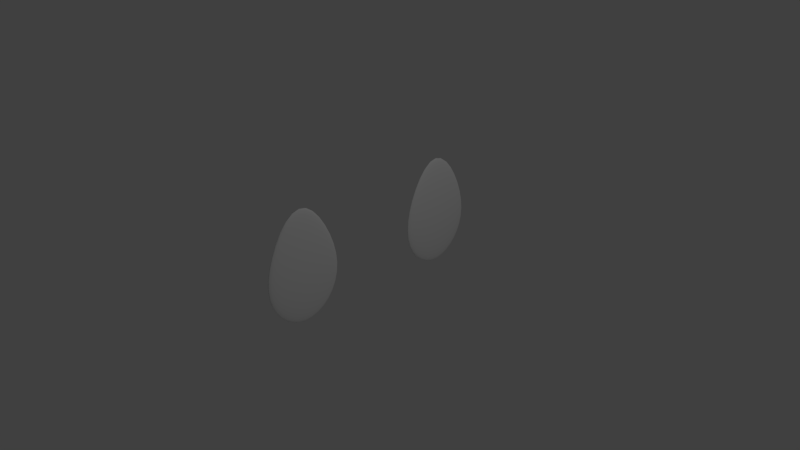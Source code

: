 # Source: CartoonEyes.blend  (saved by Blender 2.76.0; exported with 4.5.12 LTS)
import bpy
from mathutils import Matrix  # noqa: F401  (used for matrix-valued properties, if any)

bpy.ops.wm.read_factory_settings(use_empty=True)
scene = bpy.context.scene
scene.name = 'Scene'

# ---- collections
col_collection_1 = bpy.data.collections.new('Collection 1'); scene.collection.children.link(col_collection_1)

# ---- materials (node trees are filled in below, after node groups)
mat_material_001 = bpy.data.materials.new('Material.001')
mat_material_001.alpha_threshold = 0.0
mat_material_001.use_transparent_shadow = False
mat_material_001.diffuse_color = (1.0, 1.0, 1.0, 1.0)
mat_material_001.roughness = 0.5
mat_material_001.specular_intensity = 1.0
mat_material_002 = bpy.data.materials.new('Material.002')
mat_material_002.alpha_threshold = 0.0
mat_material_002.use_transparent_shadow = False
mat_material_002.diffuse_color = (0.0, 0.0, 0.0, 1.0)
mat_material_002.roughness = 0.5
mat_material_002.specular_intensity = 1.0

# ---- material node trees

# ---- world
world_world = bpy.data.worlds.new('World'); scene.world = world_world
world_world.color = (0.05088, 0.05088, 0.05088)
world_world.use_sun_shadow = False
world_world.sun_shadow_jitter_overblur = 0.0
world_world.cycles.sampling_method = 'MANUAL'
world_world.cycles.sample_map_resolution = 256

# ---- cameras
cam_camera = bpy.data.cameras.new('Camera')
cam_camera.clip_end = 100.0
cam_camera.lens = 35.0
cam_camera.sensor_width = 32.0
cam_camera.sensor_height = 18.0
cam_camera.ortho_scale = 7.314
cam_camera.dof.focus_distance = 0.0
cam_camera.dof.aperture_fstop = 128.0

# ---- lights
light_lamp = bpy.data.lights.new('Lamp', 'POINT')
light_lamp.transmission_factor = 0.0
light_lamp.cutoff_distance = 30.0
light_lamp.energy = 100.0
light_lamp.shadow_buffer_clip_start = 1.001
light_lamp.shadow_soft_size = 0.1
light_lamp.shadow_maximum_resolution = 0.006
light_lamp.use_absolute_resolution = True
light_lamp.cycles.use_multiple_importance_sampling = False

# ---- meshes
me_sphere_001 = bpy.data.meshes.new('Sphere.001')
me_sphere_001.from_pydata([(-0.9802, 5.559e-07, -0.1981), (-0.9227, 6.174e-07, -0.3855), (-0.8298, 6.552e-07, -0.5581), (-0.7049, 6.679e-07, -0.7093), (-0.553, 6.548e-07, -0.8332), (-0.3799, 6.166e-07, -0.925), (-0.1921, 5.547e-07, -0.9814), (0.003053, 4.715e-07, -1.0), (0.1981, 3.702e-07, -0.9802), (0.3855, 2.546e-07, -0.9227), (0.5581, 1.293e-07, -0.8298), (0.7093, -1.019e-09, -0.7049), (0.8332, -1.313e-07, -0.553), (0.925, -2.565e-07, -0.3799), (0.9814, -3.719e-07, -0.1921), (-0.9802, 0.03806, -0.1943), (-0.9227, 0.07466, -0.3781), (-0.8298, 0.1084, -0.5474), (-0.705, 0.138, -0.6957), (-0.5531, 0.1622, -0.8172), (-0.3799, 0.1802, -0.9073), (-0.1922, 0.1913, -0.9625), (0.002994, 0.1951, -0.9808), (0.198, 0.1913, -0.9613), (0.3854, 0.1802, -0.905), (0.5581, 0.1622, -0.8138), (0.7092, 0.1379, -0.6914), (0.8331, 0.1084, -0.5424), (0.925, 0.07466, -0.3725), (0.9814, 0.03806, -0.1883), (-0.9802, 0.07466, -0.1832), (-0.9228, 0.1464, -0.3564), (-0.8299, 0.2126, -0.5158), (-0.7051, 0.2706, -0.6554), (-0.5532, 0.3182, -0.7699), (-0.3801, 0.3536, -0.8547), (-0.1923, 0.3753, -0.9067), (0.00282, 0.3827, -0.9239), (0.1979, 0.3753, -0.9055), (0.3853, 0.3536, -0.8524), (0.5579, 0.3182, -0.7665), (0.7091, 0.2706, -0.6511), (0.833, 0.2126, -0.5107), (0.925, 0.1464, -0.3507), (0.9813, 0.07466, -0.1772), (-0.9803, 0.1084, -0.1652), (-0.9229, 0.2126, -0.321), (-0.8301, 0.3087, -0.4645), (-0.7053, 0.3928, -0.5901), (-0.5535, 0.4619, -0.693), (-0.3803, 0.5133, -0.7693), (-0.1926, 0.5449, -0.8161), (0.002539, 0.5556, -0.8315), (0.1976, 0.5449, -0.8149), (0.385, 0.5133, -0.767), (0.5577, 0.4619, -0.6896), (0.7089, 0.3928, -0.5858), (0.8329, 0.3087, -0.4594), (0.9248, 0.2126, -0.3154), (0.9813, 0.1084, -0.1592), (-0.9804, 0.138, -0.1409), (-0.923, 0.2706, -0.2734), (-0.8303, 0.3928, -0.3954), (-0.7056, 0.5, -0.5022), (-0.5538, 0.5879, -0.5896), (-0.3807, 0.6533, -0.6544), (-0.193, 0.6935, -0.6941), (0.002159, 0.7071, -0.7071), (0.1972, 0.6935, -0.6929), (0.3847, 0.6533, -0.6521), (0.5574, 0.5879, -0.5862), (0.7086, 0.5, -0.4978), (0.8327, 0.3928, -0.3903), (0.9247, 0.2706, -0.2678), (0.9812, 0.1379, -0.135), (-0.9804, 0.1622, -0.1114), (-0.9232, 0.3182, -0.2154), (-0.8305, 0.4619, -0.3112), (-0.7059, 0.5879, -0.395), (-0.5542, 0.6913, -0.4636), (-0.3811, 0.7682, -0.5144), (-0.1934, 0.8155, -0.5455), (0.001696, 0.8315, -0.5556), (0.1968, 0.8155, -0.5443), (0.3842, 0.7682, -0.5121), (0.557, 0.6913, -0.4602), (0.7083, 0.5879, -0.3907), (0.8324, 0.4619, -0.3061), (0.9245, 0.3182, -0.2098), (0.9811, 0.1622, -0.1054), (-0.9806, 0.1802, -0.07765), (-0.9234, 0.3536, -0.1493), (-0.8308, 0.5133, -0.2151), (-0.7063, 0.6533, -0.2728), (-0.5546, 0.7682, -0.3199), (-0.3816, 0.8536, -0.3547), (-0.1939, 0.9061, -0.3759), (0.001169, 0.9239, -0.3827), (0.1962, 0.9061, -0.3747), (0.3838, 0.8536, -0.3524), (0.5565, 0.7682, -0.3165), (0.7079, 0.6533, -0.2684), (0.8321, 0.5133, -0.2101), (0.9243, 0.3536, -0.1436), (0.981, 0.1802, -0.07166), (-0.9807, 0.1913, -0.04105), (-0.9236, 0.3753, -0.07748), (-0.8311, 0.5449, -0.1109), (-0.7067, 0.6935, -0.1401), (-0.5551, 0.8155, -0.1639), (-0.3821, 0.9061, -0.1814), (-0.1945, 0.9619, -0.1919), (0.0005961, 0.9808, -0.1951), (0.1957, 0.9619, -0.1907), (0.3832, 0.9061, -0.1791), (0.5561, 0.8155, -0.1605), (0.7075, 0.6935, -0.1358), (0.8318, 0.5449, -0.1058), (0.9241, 0.3753, -0.07184), (0.9809, 0.1913, -0.03507), (-0.9808, 0.1951, -0.002994), (-0.9239, 0.3827, -0.00282), (-0.8315, 0.5556, -0.002538), (-0.7071, 0.7071, -0.002158), (-0.5556, 0.8315, -0.001695), (-0.3827, 0.9239, -0.001168), (-0.1951, 0.9808, -0.0005949), (6.11e-07, 1.0, 6.348e-07), (0.1951, 0.9808, 0.0005962), (0.3827, 0.9239, 0.001169), (0.5556, 0.8315, 0.001696), (0.7071, 0.7071, 0.002159), (0.8315, 0.5556, 0.002538), (0.9239, 0.3827, 0.00282), (0.9808, 0.1951, 0.002994), (-0.9809, 0.1913, 0.03507), (-0.9241, 0.3753, 0.07184), (-0.8318, 0.5449, 0.1058), (-0.7075, 0.6935, 0.1358), (-0.5561, 0.8155, 0.1605), (-0.3832, 0.9061, 0.1791), (-0.1957, 0.9619, 0.1907), (-0.0005949, 0.9808, 0.1951), (0.1945, 0.9619, 0.1919), (0.3821, 0.9061, 0.1814), (0.5551, 0.8155, 0.1639), (0.7067, 0.6935, 0.1401), (0.8311, 0.5449, 0.1109), (0.9236, 0.3753, 0.07748), (0.9807, 0.1913, 0.04105), (-0.981, 0.1802, 0.07166), (-0.9243, 0.3536, 0.1436), (-0.8321, 0.5133, 0.2101), (-0.7079, 0.6533, 0.2684), (-0.5565, 0.7682, 0.3165), (-0.3838, 0.8536, 0.3524), (-0.1962, 0.9061, 0.3747), (-0.001168, 0.9239, 0.3827), (0.1939, 0.9061, 0.3759), (0.3816, 0.8536, 0.3547), (0.5546, 0.7682, 0.3199), (0.7063, 0.6533, 0.2728), (0.8308, 0.5133, 0.2151), (0.9234, 0.3536, 0.1493), (0.9806, 0.1802, 0.07765), (-0.9811, 0.1622, 0.1054), (-0.9245, 0.3182, 0.2098), (-0.8324, 0.4619, 0.3061), (-0.7083, 0.5879, 0.3907), (-0.557, 0.6913, 0.4602), (-0.3842, 0.7682, 0.5121), (-0.1968, 0.8155, 0.5443), (-0.001695, 0.8315, 0.5556), (0.1934, 0.8155, 0.5455), (0.3811, 0.7682, 0.5144), (0.5542, 0.6913, 0.4636), (0.7059, 0.5879, 0.395), (0.8305, 0.4619, 0.3112), (0.9232, 0.3182, 0.2154), (0.9805, 0.1622, 0.1114), (-0.9812, 0.138, 0.135), (-0.9247, 0.2706, 0.2678), (-0.8327, 0.3928, 0.3903), (-0.7086, 0.5, 0.4978), (-0.5574, 0.5879, 0.5862), (-0.3847, 0.6533, 0.6521), (-0.1972, 0.6935, 0.6929), (-0.002158, 0.7071, 0.7071), (0.193, 0.6935, 0.6941), (0.3807, 0.6533, 0.6544), (0.5538, 0.5879, 0.5896), (0.7056, 0.5, 0.5022), (0.8303, 0.3928, 0.3954), (0.923, 0.2706, 0.2734), (0.9804, 0.1379, 0.1409), (-0.9813, 0.1084, 0.1592), (-0.9248, 0.2126, 0.3154), (-0.8329, 0.3087, 0.4594), (-0.7089, 0.3928, 0.5858), (-0.5577, 0.4619, 0.6896), (-0.385, 0.5133, 0.767), (-0.1976, 0.5449, 0.8149), (-0.002538, 0.5556, 0.8315), (0.1926, 0.5449, 0.8161), (0.3803, 0.5133, 0.7693), (0.5535, 0.4619, 0.693), (0.7053, 0.3928, 0.5901), (0.8301, 0.3087, 0.4645), (0.9229, 0.2126, 0.321), (0.9803, 0.1084, 0.1652), (-0.9813, 0.07466, 0.1772), (-0.925, 0.1464, 0.3507), (-0.833, 0.2126, 0.5107), (-0.7091, 0.2706, 0.6511), (-0.5579, 0.3182, 0.7665), (-0.3853, 0.3536, 0.8524), (-0.1979, 0.3753, 0.9055), (-0.00282, 0.3827, 0.9239), (0.1923, 0.3753, 0.9067), (0.3801, 0.3536, 0.8547), (0.5532, 0.3182, 0.7699), (0.7051, 0.2706, 0.6554), (0.8299, 0.2126, 0.5158), (0.9228, 0.1464, 0.3564), (0.9802, 0.07466, 0.1832), (-0.9814, 0.03806, 0.1883), (-0.925, 0.07466, 0.3725), (-0.8331, 0.1084, 0.5424), (-0.7092, 0.1379, 0.6914), (-0.5581, 0.1622, 0.8138), (-0.3854, 0.1802, 0.905), (-0.198, 0.1913, 0.9613), (-0.002994, 0.1951, 0.9808), (0.1922, 0.1913, 0.9625), (0.3799, 0.1802, 0.9073), (0.5531, 0.1622, 0.8172), (0.705, 0.1379, 0.6957), (0.8298, 0.1084, 0.5474), (0.9227, 0.07466, 0.3781), (0.9802, 0.03806, 0.1943), (-0.9814, 3.647e-07, 0.1921), (-0.925, 2.977e-07, 0.3799), (-0.8332, 1.576e-07, 0.553), (-0.7093, -2.482e-08, 0.7049), (-0.5581, -2.147e-07, 0.8298), (-0.3855, -1.911e-07, 0.9227), (-0.1981, -4.556e-07, 0.9802), (-0.003052, -5.719e-07, 1.0), (0.1921, -6.402e-07, 0.9814), (0.3799, -5.531e-07, 0.925), (0.553, -7.403e-07, 0.8332), (0.7049, -6.937e-07, 0.7093), (0.8298, -6.662e-07, 0.5581), (0.9227, -6.135e-07, 0.3855), (0.9802, -5.519e-07, 0.1981), (-0.9814, -0.03806, 0.1883), (-0.925, -0.07466, 0.3725), (-0.8331, -0.1084, 0.5424), (-0.7092, -0.1379, 0.6914), (-0.5581, -0.1622, 0.8138), (-0.3854, -0.1802, 0.905), (-0.198, -0.1913, 0.9613), (-0.002994, -0.1951, 0.9808), (0.1922, -0.1913, 0.9625), (0.3799, -0.1802, 0.9073), (0.5531, -0.1622, 0.8172), (0.705, -0.138, 0.6957), (0.8298, -0.1084, 0.5474), (0.9227, -0.07466, 0.3781), (0.9802, -0.03806, 0.1943), (-0.9813, -0.07466, 0.1772), (-0.925, -0.1464, 0.3507), (-0.833, -0.2126, 0.5107), (-0.7091, -0.2706, 0.6511), (-0.5579, -0.3182, 0.7665), (-0.3853, -0.3536, 0.8524), (-0.1979, -0.3753, 0.9055), (-0.00282, -0.3827, 0.9239), (0.1923, -0.3753, 0.9067), (0.3801, -0.3536, 0.8547), (0.5532, -0.3182, 0.7699), (0.7051, -0.2706, 0.6554), (0.8299, -0.2126, 0.5158), (0.9228, -0.1464, 0.3564), (0.9802, -0.07466, 0.1832), (-0.9813, -0.1084, 0.1592), (-0.9248, -0.2126, 0.3154), (-0.8329, -0.3087, 0.4594), (-0.7089, -0.3928, 0.5858), (-0.5577, -0.4619, 0.6896), (-0.385, -0.5133, 0.767), (-0.1976, -0.5449, 0.8149), (-0.002538, -0.5556, 0.8315), (0.1926, -0.5449, 0.8161), (0.3803, -0.5133, 0.7693), (0.5535, -0.4619, 0.693), (0.7053, -0.3928, 0.5901), (0.8301, -0.3087, 0.4645), (0.9229, -0.2126, 0.321), (0.9803, -0.1084, 0.1652), (-0.9812, -0.1379, 0.135), (-0.9247, -0.2706, 0.2678), (-0.8327, -0.3928, 0.3903), (-0.7086, -0.5, 0.4978), (-0.5574, -0.5879, 0.5862), (-0.3847, -0.6533, 0.6521), (-0.1972, -0.6935, 0.6929), (-0.002159, -0.7071, 0.7071), (0.193, -0.6935, 0.6941), (0.3807, -0.6533, 0.6544), (0.5538, -0.5879, 0.5896), (0.7056, -0.5, 0.5022), (0.8303, -0.3928, 0.3954), (0.923, -0.2706, 0.2734), (0.9804, -0.138, 0.1409), (-0.9811, -0.1622, 0.1054), (-0.9245, -0.3182, 0.2098), (-0.8324, -0.4619, 0.3061), (-0.7083, -0.5879, 0.3907), (-0.557, -0.6913, 0.4602), (-0.3842, -0.7682, 0.5121), (-0.1968, -0.8155, 0.5443), (-0.001696, -0.8315, 0.5556), (0.1934, -0.8155, 0.5455), (0.3811, -0.7682, 0.5144), (0.5542, -0.6913, 0.4636), (0.7059, -0.5879, 0.395), (0.8305, -0.4619, 0.3112), (0.9232, -0.3182, 0.2154), (0.9805, -0.1622, 0.1114), (1.0, -4.73e-07, 0.003053), (-0.981, -0.1802, 0.07166), (-0.9243, -0.3536, 0.1436), (-0.8321, -0.5133, 0.2101), (-0.7079, -0.6533, 0.2684), (-0.5565, -0.7682, 0.3165), (-0.3838, -0.8536, 0.3524), (-0.1962, -0.9061, 0.3747), (-0.001168, -0.9239, 0.3827), (0.1939, -0.9061, 0.3759), (0.3816, -0.8536, 0.3547), (0.5546, -0.7682, 0.3199), (0.7063, -0.6533, 0.2728), (0.8308, -0.5133, 0.2151), (0.9234, -0.3536, 0.1493), (0.9806, -0.1802, 0.07765), (-0.9809, -0.1913, 0.03507), (-0.9241, -0.3753, 0.07184), (-0.8318, -0.5449, 0.1058), (-0.7075, -0.6935, 0.1358), (-0.5561, -0.8155, 0.1605), (-0.3832, -0.9061, 0.1791), (-0.1957, -0.9619, 0.1907), (-0.0005958, -0.9808, 0.1951), (0.1945, -0.9619, 0.1919), (0.3821, -0.9061, 0.1814), (0.5551, -0.8155, 0.1639), (0.7067, -0.6935, 0.1401), (0.8311, -0.5449, 0.1109), (0.9236, -0.3753, 0.07748), (0.9807, -0.1913, 0.04105), (-0.9808, -0.1951, -0.002994), (-0.9239, -0.3827, -0.00282), (-0.8315, -0.5556, -0.002538), (-0.7071, -0.7071, -0.002159), (-0.5556, -0.8315, -0.001696), (-0.3827, -0.9239, -0.001168), (-0.1951, -0.9808, -0.0005961), (-3.313e-07, -1.0, -5.495e-07), (0.1951, -0.9808, 0.0005949), (0.3827, -0.9239, 0.001168), (0.5556, -0.8315, 0.001695), (0.7071, -0.7071, 0.002158), (0.8315, -0.5556, 0.002538), (0.9239, -0.3827, 0.00282), (0.9808, -0.1951, 0.002994), (-0.9807, -0.1913, -0.04105), (-0.9236, -0.3753, -0.07748), (-0.8311, -0.5449, -0.1109), (-0.7067, -0.6935, -0.1401), (-0.5551, -0.8155, -0.1639), (-0.3821, -0.9061, -0.1814), (-0.1945, -0.9619, -0.1919), (0.0005952, -0.9808, -0.1951), (0.1957, -0.9619, -0.1907), (0.3832, -0.9061, -0.1791), (0.5561, -0.8155, -0.1605), (0.7075, -0.6935, -0.1358), (0.8318, -0.5449, -0.1058), (0.9241, -0.3753, -0.07184), (0.9809, -0.1913, -0.03507), (-0.9806, -0.1802, -0.07765), (-0.9234, -0.3536, -0.1493), (-0.8308, -0.5133, -0.2151), (-0.7063, -0.6533, -0.2728), (-0.5546, -0.7682, -0.3199), (-0.3816, -0.8536, -0.3547), (-0.1939, -0.9061, -0.3759), (0.001168, -0.9239, -0.3827), (0.1962, -0.9061, -0.3747), (0.3838, -0.8536, -0.3524), (0.5565, -0.7682, -0.3165), (0.7079, -0.6533, -0.2684), (0.8321, -0.5133, -0.2101), (0.9243, -0.3536, -0.1436), (0.981, -0.1802, -0.07166), (-0.9804, -0.1622, -0.1114), (-0.9232, -0.3182, -0.2154), (-0.8305, -0.4619, -0.3112), (-0.7059, -0.5879, -0.395), (-0.5542, -0.6913, -0.4636), (-0.3811, -0.7682, -0.5144), (-0.1934, -0.8155, -0.5455), (0.001696, -0.8315, -0.5556), (0.1968, -0.8155, -0.5443), (0.3842, -0.7682, -0.5121), (0.557, -0.6913, -0.4602), (0.7083, -0.5879, -0.3907), (0.8324, -0.4619, -0.3061), (0.9245, -0.3182, -0.2098), (0.9811, -0.1622, -0.1054), (-0.9804, -0.1379, -0.1409), (-0.923, -0.2706, -0.2734), (-0.8303, -0.3928, -0.3954), (-0.7056, -0.5, -0.5022), (-0.5538, -0.5879, -0.5896), (-0.3807, -0.6533, -0.6544), (-0.193, -0.6935, -0.6941), (0.002158, -0.7071, -0.7071), (0.1972, -0.6935, -0.6929), (0.3847, -0.6533, -0.6521), (0.5574, -0.5879, -0.5862), (0.7086, -0.5, -0.4978), (0.8327, -0.3928, -0.3903), (0.9247, -0.2706, -0.2678), (0.9812, -0.138, -0.135), (-0.9803, -0.1084, -0.1652), (-0.9229, -0.2126, -0.321), (-0.8301, -0.3087, -0.4645), (-0.7053, -0.3928, -0.5901), (-0.5535, -0.4619, -0.693), (-0.3803, -0.5133, -0.7693), (-0.1926, -0.5449, -0.8161), (0.002538, -0.5556, -0.8315), (0.1976, -0.5449, -0.8149), (0.385, -0.5133, -0.767), (0.5577, -0.4619, -0.6896), (0.7089, -0.3928, -0.5858), (0.8329, -0.3087, -0.4594), (0.9248, -0.2126, -0.3154), (0.9813, -0.1084, -0.1592), (-1.0, 3.483e-07, -0.003053), (-0.9802, -0.07466, -0.1832), (-0.9228, -0.1464, -0.3564), (-0.8299, -0.2126, -0.5158), (-0.7051, -0.2706, -0.6554), (-0.5532, -0.3182, -0.7699), (-0.3801, -0.3536, -0.8547), (-0.1923, -0.3753, -0.9067), (0.00282, -0.3827, -0.9239), (0.1979, -0.3753, -0.9055), (0.3853, -0.3536, -0.8524), (0.5579, -0.3182, -0.7665), (0.7091, -0.2706, -0.6511), (0.833, -0.2126, -0.5107), (0.925, -0.1464, -0.3507), (0.9813, -0.07466, -0.1772), (-0.9802, -0.03806, -0.1943), (-0.9227, -0.07466, -0.3781), (-0.8298, -0.1084, -0.5474), (-0.705, -0.1379, -0.6957), (-0.5531, -0.1622, -0.8172), (-0.3799, -0.1802, -0.9073), (-0.1922, -0.1913, -0.9625), (0.002994, -0.1951, -0.9808), (0.198, -0.1913, -0.9613), (0.3854, -0.1802, -0.905), (0.5581, -0.1622, -0.8138), (0.7092, -0.1379, -0.6914), (0.8331, -0.1084, -0.5424), (0.925, -0.07466, -0.3725), (0.9814, -0.03806, -0.1883)], [], [(12, 11, 26, 27), (5, 4, 19, 20), (13, 12, 27, 28), (6, 5, 20, 21), (14, 13, 28, 29), (7, 6, 21, 22), (8, 7, 22, 23), (1, 0, 15, 16), (9, 8, 23, 24), (2, 1, 16, 17), (10, 9, 24, 25), (3, 2, 17, 18), (11, 10, 25, 26), (4, 3, 18, 19), (18, 17, 32, 33), (26, 25, 40, 41), (19, 18, 33, 34), (27, 26, 41, 42), (20, 19, 34, 35), (28, 27, 42, 43), (21, 20, 35, 36), (29, 28, 43, 44), (22, 21, 36, 37), (23, 22, 37, 38), (16, 15, 30, 31), (24, 23, 38, 39), (17, 16, 31, 32), (25, 24, 39, 40), (37, 36, 51, 52), (38, 37, 52, 53), (31, 30, 45, 46), (39, 38, 53, 54), (32, 31, 46, 47), (40, 39, 54, 55), (33, 32, 47, 48), (41, 40, 55, 56), (34, 33, 48, 49), (42, 41, 56, 57), (35, 34, 49, 50), (43, 42, 57, 58), (36, 35, 50, 51), (44, 43, 58, 59), (56, 55, 70, 71), (49, 48, 63, 64), (57, 56, 71, 72), (50, 49, 64, 65), (58, 57, 72, 73), (51, 50, 65, 66), (59, 58, 73, 74), (52, 51, 66, 67), (53, 52, 67, 68), (46, 45, 60, 61), (54, 53, 68, 69), (47, 46, 61, 62), (55, 54, 69, 70), (48, 47, 62, 63), (68, 67, 82, 83), (61, 60, 75, 76), (69, 68, 83, 84), (62, 61, 76, 77), (70, 69, 84, 85), (63, 62, 77, 78), (71, 70, 85, 86), (64, 63, 78, 79), (72, 71, 86, 87), (65, 64, 79, 80), (73, 72, 87, 88), (66, 65, 80, 81), (74, 73, 88, 89), (67, 66, 81, 82), (87, 86, 101, 102), (80, 79, 94, 95), (88, 87, 102, 103), (81, 80, 95, 96), (89, 88, 103, 104), (82, 81, 96, 97), (83, 82, 97, 98), (76, 75, 90, 91), (84, 83, 98, 99), (77, 76, 91, 92), (85, 84, 99, 100), (78, 77, 92, 93), (86, 85, 100, 101), (79, 78, 93, 94), (91, 90, 105, 106), (99, 98, 113, 114), (92, 91, 106, 107), (100, 99, 114, 115), (93, 92, 107, 108), (101, 100, 115, 116), (94, 93, 108, 109), (102, 101, 116, 117), (95, 94, 109, 110), (103, 102, 117, 118), (96, 95, 110, 111), (104, 103, 118, 119), (97, 96, 111, 112), (98, 97, 112, 113), (110, 109, 124, 125), (118, 117, 132, 133), (111, 110, 125, 126), (119, 118, 133, 134), (112, 111, 126, 127), (113, 112, 127, 128), (106, 105, 120, 121), (114, 113, 128, 129), (107, 106, 121, 122), (115, 114, 129, 130), (108, 107, 122, 123), (116, 115, 130, 131), (109, 108, 123, 124), (117, 116, 131, 132), (129, 128, 143, 144), (122, 121, 136, 137), (130, 129, 144, 145), (123, 122, 137, 138), (131, 130, 145, 146), (124, 123, 138, 139), (132, 131, 146, 147), (125, 124, 139, 140), (133, 132, 147, 148), (126, 125, 140, 141), (134, 133, 148, 149), (127, 126, 141, 142), (128, 127, 142, 143), (121, 120, 135, 136), (148, 147, 162, 163), (141, 140, 155, 156), (149, 148, 163, 164), (142, 141, 156, 157), (143, 142, 157, 158), (136, 135, 150, 151), (144, 143, 158, 159), (137, 136, 151, 152), (145, 144, 159, 160), (138, 137, 152, 153), (146, 145, 160, 161), (139, 138, 153, 154), (147, 146, 161, 162), (140, 139, 154, 155), (152, 151, 166, 167), (160, 159, 174, 175), (153, 152, 167, 168), (161, 160, 175, 176), (154, 153, 168, 169), (162, 161, 176, 177), (155, 154, 169, 170), (163, 162, 177, 178), (156, 155, 170, 171), (164, 163, 178, 179), (157, 156, 171, 172), (158, 157, 172, 173), (151, 150, 165, 166), (159, 158, 173, 174), (171, 170, 185, 186), (179, 178, 193, 194), (172, 171, 186, 187), (173, 172, 187, 188), (166, 165, 180, 181), (174, 173, 188, 189), (167, 166, 181, 182), (175, 174, 189, 190), (168, 167, 182, 183), (176, 175, 190, 191), (169, 168, 183, 184), (177, 176, 191, 192), (170, 169, 184, 185), (178, 177, 192, 193), (190, 189, 204, 205), (183, 182, 197, 198), (191, 190, 205, 206), (184, 183, 198, 199), (192, 191, 206, 207), (185, 184, 199, 200), (193, 192, 207, 208), (186, 185, 200, 201), (194, 193, 208, 209), (187, 186, 201, 202), (188, 187, 202, 203), (181, 180, 195, 196), (189, 188, 203, 204), (182, 181, 196, 197), (209, 208, 223, 224), (202, 201, 216, 217), (203, 202, 217, 218), (196, 195, 210, 211), (204, 203, 218, 219), (197, 196, 211, 212), (205, 204, 219, 220), (198, 197, 212, 213), (206, 205, 220, 221), (199, 198, 213, 214), (207, 206, 221, 222), (200, 199, 214, 215), (208, 207, 222, 223), (201, 200, 215, 216), (221, 220, 235, 236), (214, 213, 228, 229), (222, 221, 236, 237), (215, 214, 229, 230), (223, 222, 237, 238), (216, 215, 230, 231), (224, 223, 238, 239), (217, 216, 231, 232), (218, 217, 232, 233), (211, 210, 225, 226), (219, 218, 233, 234), (212, 211, 226, 227), (220, 219, 234, 235), (213, 212, 227, 228), (233, 232, 247, 248), (226, 225, 240, 241), (234, 233, 248, 249), (227, 226, 241, 242), (235, 234, 249, 250), (228, 227, 242, 243), (236, 235, 250, 251), (229, 228, 243, 244), (237, 236, 251, 252), (230, 229, 244, 245), (238, 237, 252, 253), (231, 230, 245, 246), (239, 238, 253, 254), (232, 231, 246, 247), (244, 243, 258, 259), (252, 251, 266, 267), (245, 244, 259, 260), (253, 252, 267, 268), (246, 245, 260, 261), (254, 253, 268, 269), (247, 246, 261, 262), (248, 247, 262, 263), (241, 240, 255, 256), (249, 248, 263, 264), (242, 241, 256, 257), (250, 249, 264, 265), (243, 242, 257, 258), (251, 250, 265, 266), (263, 262, 277, 278), (256, 255, 270, 271), (264, 263, 278, 279), (257, 256, 271, 272), (265, 264, 279, 280), (258, 257, 272, 273), (266, 265, 280, 281), (259, 258, 273, 274), (267, 266, 281, 282), (260, 259, 274, 275), (268, 267, 282, 283), (261, 260, 275, 276), (269, 268, 283, 284), (262, 261, 276, 277), (282, 281, 296, 297), (275, 274, 289, 290), (283, 282, 297, 298), (276, 275, 290, 291), (284, 283, 298, 299), (277, 276, 291, 292), (278, 277, 292, 293), (271, 270, 285, 286), (279, 278, 293, 294), (272, 271, 286, 287), (280, 279, 294, 295), (273, 272, 287, 288), (281, 280, 295, 296), (274, 273, 288, 289), (286, 285, 300, 301), (294, 293, 308, 309), (287, 286, 301, 302), (295, 294, 309, 310), (288, 287, 302, 303), (296, 295, 310, 311), (289, 288, 303, 304), (297, 296, 311, 312), (290, 289, 304, 305), (298, 297, 312, 313), (291, 290, 305, 306), (299, 298, 313, 314), (292, 291, 306, 307), (293, 292, 307, 308), (305, 304, 319, 320), (313, 312, 327, 328), (306, 305, 320, 321), (314, 313, 328, 329), (307, 306, 321, 322), (308, 307, 322, 323), (301, 300, 315, 316), (309, 308, 323, 324), (302, 301, 316, 317), (310, 309, 324, 325), (303, 302, 317, 318), (311, 310, 325, 326), (304, 303, 318, 319), (312, 311, 326, 327), (324, 323, 339, 340), (317, 316, 332, 333), (325, 324, 340, 341), (318, 317, 333, 334), (326, 325, 341, 342), (319, 318, 334, 335), (327, 326, 342, 343), (320, 319, 335, 336), (328, 327, 343, 344), (321, 320, 336, 337), (329, 328, 344, 345), (322, 321, 337, 338), (323, 322, 338, 339), (316, 315, 331, 332), (344, 343, 358, 359), (337, 336, 351, 352), (345, 344, 359, 360), (338, 337, 352, 353), (339, 338, 353, 354), (332, 331, 346, 347), (340, 339, 354, 355), (333, 332, 347, 348), (341, 340, 355, 356), (334, 333, 348, 349), (342, 341, 356, 357), (335, 334, 349, 350), (343, 342, 357, 358), (336, 335, 350, 351), (356, 355, 370, 371), (349, 348, 363, 364), (357, 356, 371, 372), (350, 349, 364, 365), (358, 357, 372, 373), (351, 350, 365, 366), (359, 358, 373, 374), (352, 351, 366, 367), (360, 359, 374, 375), (353, 352, 367, 368), (354, 353, 368, 369), (347, 346, 361, 362), (355, 354, 369, 370), (348, 347, 362, 363), (375, 374, 389, 390), (368, 367, 382, 383), (369, 368, 383, 384), (362, 361, 376, 377), (370, 369, 384, 385), (363, 362, 377, 378), (371, 370, 385, 386), (364, 363, 378, 379), (372, 371, 386, 387), (365, 364, 379, 380), (373, 372, 387, 388), (366, 365, 380, 381), (374, 373, 388, 389), (367, 366, 381, 382), (379, 378, 393, 394), (387, 386, 401, 402), (380, 379, 394, 395), (388, 387, 402, 403), (381, 380, 395, 396), (389, 388, 403, 404), (382, 381, 396, 397), (390, 389, 404, 405), (383, 382, 397, 398), (384, 383, 398, 399), (377, 376, 391, 392), (385, 384, 399, 400), (378, 377, 392, 393), (386, 385, 400, 401), (398, 397, 412, 413), (399, 398, 413, 414), (392, 391, 406, 407), (400, 399, 414, 415), (393, 392, 407, 408), (401, 400, 415, 416), (394, 393, 408, 409), (402, 401, 416, 417), (395, 394, 409, 410), (403, 402, 417, 418), (396, 395, 410, 411), (404, 403, 418, 419), (397, 396, 411, 412), (405, 404, 419, 420), (417, 416, 431, 432), (410, 409, 424, 425), (418, 417, 432, 433), (411, 410, 425, 426), (419, 418, 433, 434), (412, 411, 426, 427), (420, 419, 434, 435), (413, 412, 427, 428), (414, 413, 428, 429), (407, 406, 421, 422), (415, 414, 429, 430), (408, 407, 422, 423), (416, 415, 430, 431), (409, 408, 423, 424), (429, 428, 443, 444), (422, 421, 436, 437), (430, 429, 444, 445), (423, 422, 437, 438), (431, 430, 445, 446), (424, 423, 438, 439), (432, 431, 446, 447), (425, 424, 439, 440), (433, 432, 447, 448), (426, 425, 440, 441), (434, 433, 448, 449), (427, 426, 441, 442), (435, 434, 449, 450), (428, 427, 442, 443), (440, 439, 455, 456), (448, 447, 463, 464), (441, 440, 456, 457), (449, 448, 464, 465), (442, 441, 457, 458), (450, 449, 465, 466), (443, 442, 458, 459), (444, 443, 459, 460), (437, 436, 452, 453), (445, 444, 460, 461), (438, 437, 453, 454), (446, 445, 461, 462), (439, 438, 454, 455), (447, 446, 462, 463), (460, 459, 474, 475), (453, 452, 467, 468), (461, 460, 475, 476), (454, 453, 468, 469), (462, 461, 476, 477), (455, 454, 469, 470), (463, 462, 477, 478), (456, 455, 470, 471), (464, 463, 478, 479), (457, 456, 471, 472), (465, 464, 479, 480), (458, 457, 472, 473), (466, 465, 480, 481), (459, 458, 473, 474), (0, 451, 15), (330, 14, 29), (15, 451, 30), (330, 29, 44), (30, 451, 45), (330, 44, 59), (45, 451, 60), (330, 59, 74), (330, 74, 89), (60, 451, 75), (75, 451, 90), (330, 89, 104), (90, 451, 105), (330, 104, 119), (105, 451, 120), (330, 119, 134), (120, 451, 135), (330, 134, 149), (135, 451, 150), (330, 149, 164), (150, 451, 165), (330, 164, 179), (165, 451, 180), (330, 179, 194), (180, 451, 195), (330, 194, 209), (195, 451, 210), (330, 209, 224), (210, 451, 225), (330, 224, 239), (225, 451, 240), (330, 239, 254), (240, 451, 255), (330, 254, 269), (255, 451, 270), (330, 269, 284), (270, 451, 285), (330, 284, 299), (285, 451, 300), (330, 299, 314), (300, 451, 315), (330, 314, 329), (315, 451, 331), (330, 329, 345), (331, 451, 346), (330, 345, 360), (346, 451, 361), (330, 360, 375), (361, 451, 376), (330, 375, 390), (376, 451, 391), (330, 390, 405), (391, 451, 406), (330, 405, 420), (406, 451, 421), (330, 420, 435), (421, 451, 436), (330, 435, 450), (436, 451, 452), (330, 450, 466), (452, 451, 467), (330, 466, 481), (479, 478, 11, 12), (472, 471, 4, 5), (480, 479, 12, 13), (473, 472, 5, 6), (481, 480, 13, 14), (474, 473, 6, 7), (467, 451, 0), (330, 481, 14), (475, 474, 7, 8), (468, 467, 0, 1), (476, 475, 8, 9), (469, 468, 1, 2), (477, 476, 9, 10), (470, 469, 2, 3), (478, 477, 10, 11), (471, 470, 3, 4)])
me_sphere_001.polygons.foreach_set('use_smooth', [True] * 512)
me_sphere_001.polygons.foreach_set('material_index', [0, 0, 0, 0, 0, 0, 0, 1, 0, 0, 0, 0, 0, 0, 0, 0, 0, 0, 0, 0, 0, 0, 0, 0, 1, 0, 0, 0, 0, 0, 1, 0, 0, 0, 0, 0, 0, 0, 0, 0, 0, 0, 0, 0, 0, 0, 0, 0, 0, 0, 0, 1, 0, 0, 0, 0, 0, 1, 0, 0, 0, 0, 0, 0, 0, 0, 0, 0, 0, 0, 0, 0, 0, 0, 0, 0, 0, 1, 0, 0, 0, 0, 0, 0, 1, 0, 0, 0, 0, 0, 0, 0, 0, 0, 0, 0, 0, 0, 0, 0, 0, 0, 0, 0, 1, 0, 0, 0, 0, 0, 0, 0, 0, 0, 0, 0, 0, 0, 0, 0, 0, 0, 0, 0, 0, 1, 0, 0, 0, 0, 0, 1, 0, 0, 0, 0, 0, 0, 0, 0, 0, 0, 0, 0, 0, 0, 0, 0, 0, 0, 0, 0, 1, 0, 0, 0, 0, 0, 1, 0, 0, 0, 0, 0, 0, 0, 0, 0, 0, 0, 0, 0, 0, 0, 0, 0, 0, 0, 0, 1, 0, 0, 0, 0, 0, 1, 0, 0, 0, 0, 0, 0, 0, 0, 0, 0, 0, 0, 0, 0, 0, 0, 0, 0, 0, 1, 0, 0, 0, 0, 0, 1, 0, 0, 0, 0, 0, 0, 0, 0, 0, 0, 0, 0, 0, 0, 0, 0, 0, 0, 0, 0, 1, 0, 0, 0, 0, 0, 0, 1, 0, 0, 0, 0, 0, 0, 0, 0, 0, 0, 0, 0, 0, 0, 0, 0, 0, 0, 0, 1, 0, 0, 0, 0, 0, 0, 1, 0, 0, 0, 0, 0, 0, 0, 0, 0, 0, 0, 0, 0, 0, 0, 0, 0, 0, 0, 1, 0, 0, 0, 0, 0, 0, 0, 0, 0, 0, 0, 0, 0, 0, 0, 0, 0, 0, 0, 0, 1, 0, 0, 0, 0, 0, 1, 0, 0, 0, 0, 0, 0, 0, 0, 0, 0, 0, 0, 0, 0, 0, 0, 0, 0, 0, 1, 0, 0, 0, 0, 0, 1, 0, 0, 0, 0, 0, 0, 0, 0, 0, 0, 0, 0, 0, 0, 0, 0, 0, 0, 0, 0, 1, 0, 0, 0, 0, 0, 1, 0, 0, 0, 0, 0, 0, 0, 0, 0, 0, 0, 0, 0, 0, 0, 0, 0, 0, 0, 0, 1, 0, 0, 0, 0, 0, 1, 0, 0, 0, 0, 0, 0, 0, 0, 0, 0, 0, 0, 0, 0, 0, 0, 0, 0, 0, 0, 1, 0, 0, 0, 0, 0, 0, 1, 0, 0, 0, 0, 0, 0, 0, 0, 0, 0, 0, 0, 1, 0, 1, 0, 1, 0, 1, 0, 0, 1, 1, 0, 1, 0, 1, 0, 1, 0, 1, 0, 1, 0, 1, 0, 1, 0, 1, 0, 1, 0, 1, 0, 1, 0, 1, 0, 1, 0, 1, 0, 1, 0, 1, 0, 1, 0, 1, 0, 1, 0, 1, 0, 1, 0, 1, 0, 1, 0, 1, 0, 1, 0, 0, 0, 0, 0, 0, 0, 1, 0, 0, 1, 0, 0, 0, 0, 0, 0])
me_sphere_001.materials.append(mat_material_001)
me_sphere_001.materials.append(mat_material_002)
me_sphere_001.use_remesh_preserve_volume = False
me_sphere_001.use_remesh_preserve_attributes = False
me_sphere_001.use_mirror_vertex_groups = False
me_sphere_001.update()
me_sphere = bpy.data.meshes.new('Sphere')
me_sphere.from_pydata([(-0.9802, 5.559e-07, -0.1981), (-0.9227, 6.174e-07, -0.3855), (-0.8298, 6.552e-07, -0.5581), (-0.7049, 6.679e-07, -0.7093), (-0.553, 6.548e-07, -0.8332), (-0.3799, 6.166e-07, -0.925), (-0.1921, 5.547e-07, -0.9814), (0.003053, 4.715e-07, -1.0), (0.1981, 3.702e-07, -0.9802), (0.3855, 2.546e-07, -0.9227), (0.5581, 1.293e-07, -0.8298), (0.7093, -1.019e-09, -0.7049), (0.8332, -1.313e-07, -0.553), (0.925, -2.565e-07, -0.3799), (0.9814, -3.719e-07, -0.1921), (-0.9802, 0.03806, -0.1943), (-0.9227, 0.07466, -0.3781), (-0.8298, 0.1084, -0.5474), (-0.705, 0.138, -0.6957), (-0.5531, 0.1622, -0.8172), (-0.3799, 0.1802, -0.9073), (-0.1922, 0.1913, -0.9625), (0.002994, 0.1951, -0.9808), (0.198, 0.1913, -0.9613), (0.3854, 0.1802, -0.905), (0.5581, 0.1622, -0.8138), (0.7092, 0.1379, -0.6914), (0.8331, 0.1084, -0.5424), (0.925, 0.07466, -0.3725), (0.9814, 0.03806, -0.1883), (-0.9802, 0.07466, -0.1832), (-0.9228, 0.1464, -0.3564), (-0.8299, 0.2126, -0.5158), (-0.7051, 0.2706, -0.6554), (-0.5532, 0.3182, -0.7699), (-0.3801, 0.3536, -0.8547), (-0.1923, 0.3753, -0.9067), (0.00282, 0.3827, -0.9239), (0.1979, 0.3753, -0.9055), (0.3853, 0.3536, -0.8524), (0.5579, 0.3182, -0.7665), (0.7091, 0.2706, -0.6511), (0.833, 0.2126, -0.5107), (0.925, 0.1464, -0.3507), (0.9813, 0.07466, -0.1772), (-0.9803, 0.1084, -0.1652), (-0.9229, 0.2126, -0.321), (-0.8301, 0.3087, -0.4645), (-0.7053, 0.3928, -0.5901), (-0.5535, 0.4619, -0.693), (-0.3803, 0.5133, -0.7693), (-0.1926, 0.5449, -0.8161), (0.002539, 0.5556, -0.8315), (0.1976, 0.5449, -0.8149), (0.385, 0.5133, -0.767), (0.5577, 0.4619, -0.6896), (0.7089, 0.3928, -0.5858), (0.8329, 0.3087, -0.4594), (0.9248, 0.2126, -0.3154), (0.9813, 0.1084, -0.1592), (-0.9804, 0.138, -0.1409), (-0.923, 0.2706, -0.2734), (-0.8303, 0.3928, -0.3954), (-0.7056, 0.5, -0.5022), (-0.5538, 0.5879, -0.5896), (-0.3807, 0.6533, -0.6544), (-0.193, 0.6935, -0.6941), (0.002159, 0.7071, -0.7071), (0.1972, 0.6935, -0.6929), (0.3847, 0.6533, -0.6521), (0.5574, 0.5879, -0.5862), (0.7086, 0.5, -0.4978), (0.8327, 0.3928, -0.3903), (0.9247, 0.2706, -0.2678), (0.9812, 0.1379, -0.135), (-0.9804, 0.1622, -0.1114), (-0.9232, 0.3182, -0.2154), (-0.8305, 0.4619, -0.3112), (-0.7059, 0.5879, -0.395), (-0.5542, 0.6913, -0.4636), (-0.3811, 0.7682, -0.5144), (-0.1934, 0.8155, -0.5455), (0.001696, 0.8315, -0.5556), (0.1968, 0.8155, -0.5443), (0.3842, 0.7682, -0.5121), (0.557, 0.6913, -0.4602), (0.7083, 0.5879, -0.3907), (0.8324, 0.4619, -0.3061), (0.9245, 0.3182, -0.2098), (0.9811, 0.1622, -0.1054), (-0.9806, 0.1802, -0.07765), (-0.9234, 0.3536, -0.1493), (-0.8308, 0.5133, -0.2151), (-0.7063, 0.6533, -0.2728), (-0.5546, 0.7682, -0.3199), (-0.3816, 0.8536, -0.3547), (-0.1939, 0.9061, -0.3759), (0.001169, 0.9239, -0.3827), (0.1962, 0.9061, -0.3747), (0.3838, 0.8536, -0.3524), (0.5565, 0.7682, -0.3165), (0.7079, 0.6533, -0.2684), (0.8321, 0.5133, -0.2101), (0.9243, 0.3536, -0.1436), (0.981, 0.1802, -0.07166), (-0.9807, 0.1913, -0.04105), (-0.9236, 0.3753, -0.07748), (-0.8311, 0.5449, -0.1109), (-0.7067, 0.6935, -0.1401), (-0.5551, 0.8155, -0.1639), (-0.3821, 0.9061, -0.1814), (-0.1945, 0.9619, -0.1919), (0.0005961, 0.9808, -0.1951), (0.1957, 0.9619, -0.1907), (0.3832, 0.9061, -0.1791), (0.5561, 0.8155, -0.1605), (0.7075, 0.6935, -0.1358), (0.8318, 0.5449, -0.1058), (0.9241, 0.3753, -0.07184), (0.9809, 0.1913, -0.03507), (-0.9808, 0.1951, -0.002994), (-0.9239, 0.3827, -0.00282), (-0.8315, 0.5556, -0.002538), (-0.7071, 0.7071, -0.002158), (-0.5556, 0.8315, -0.001695), (-0.3827, 0.9239, -0.001168), (-0.1951, 0.9808, -0.0005949), (6.11e-07, 1.0, 6.348e-07), (0.1951, 0.9808, 0.0005962), (0.3827, 0.9239, 0.001169), (0.5556, 0.8315, 0.001696), (0.7071, 0.7071, 0.002159), (0.8315, 0.5556, 0.002538), (0.9239, 0.3827, 0.00282), (0.9808, 0.1951, 0.002994), (-0.9809, 0.1913, 0.03507), (-0.9241, 0.3753, 0.07184), (-0.8318, 0.5449, 0.1058), (-0.7075, 0.6935, 0.1358), (-0.5561, 0.8155, 0.1605), (-0.3832, 0.9061, 0.1791), (-0.1957, 0.9619, 0.1907), (-0.0005949, 0.9808, 0.1951), (0.1945, 0.9619, 0.1919), (0.3821, 0.9061, 0.1814), (0.5551, 0.8155, 0.1639), (0.7067, 0.6935, 0.1401), (0.8311, 0.5449, 0.1109), (0.9236, 0.3753, 0.07748), (0.9807, 0.1913, 0.04105), (-0.981, 0.1802, 0.07166), (-0.9243, 0.3536, 0.1436), (-0.8321, 0.5133, 0.2101), (-0.7079, 0.6533, 0.2684), (-0.5565, 0.7682, 0.3165), (-0.3838, 0.8536, 0.3524), (-0.1962, 0.9061, 0.3747), (-0.001168, 0.9239, 0.3827), (0.1939, 0.9061, 0.3759), (0.3816, 0.8536, 0.3547), (0.5546, 0.7682, 0.3199), (0.7063, 0.6533, 0.2728), (0.8308, 0.5133, 0.2151), (0.9234, 0.3536, 0.1493), (0.9806, 0.1802, 0.07765), (-0.9811, 0.1622, 0.1054), (-0.9245, 0.3182, 0.2098), (-0.8324, 0.4619, 0.3061), (-0.7083, 0.5879, 0.3907), (-0.557, 0.6913, 0.4602), (-0.3842, 0.7682, 0.5121), (-0.1968, 0.8155, 0.5443), (-0.001695, 0.8315, 0.5556), (0.1934, 0.8155, 0.5455), (0.3811, 0.7682, 0.5144), (0.5542, 0.6913, 0.4636), (0.7059, 0.5879, 0.395), (0.8305, 0.4619, 0.3112), (0.9232, 0.3182, 0.2154), (0.9805, 0.1622, 0.1114), (-0.9812, 0.138, 0.135), (-0.9247, 0.2706, 0.2678), (-0.8327, 0.3928, 0.3903), (-0.7086, 0.5, 0.4978), (-0.5574, 0.5879, 0.5862), (-0.3847, 0.6533, 0.6521), (-0.1972, 0.6935, 0.6929), (-0.002158, 0.7071, 0.7071), (0.193, 0.6935, 0.6941), (0.3807, 0.6533, 0.6544), (0.5538, 0.5879, 0.5896), (0.7056, 0.5, 0.5022), (0.8303, 0.3928, 0.3954), (0.923, 0.2706, 0.2734), (0.9804, 0.1379, 0.1409), (-0.9813, 0.1084, 0.1592), (-0.9248, 0.2126, 0.3154), (-0.8329, 0.3087, 0.4594), (-0.7089, 0.3928, 0.5858), (-0.5577, 0.4619, 0.6896), (-0.385, 0.5133, 0.767), (-0.1976, 0.5449, 0.8149), (-0.002538, 0.5556, 0.8315), (0.1926, 0.5449, 0.8161), (0.3803, 0.5133, 0.7693), (0.5535, 0.4619, 0.693), (0.7053, 0.3928, 0.5901), (0.8301, 0.3087, 0.4645), (0.9229, 0.2126, 0.321), (0.9803, 0.1084, 0.1652), (-0.9813, 0.07466, 0.1772), (-0.925, 0.1464, 0.3507), (-0.833, 0.2126, 0.5107), (-0.7091, 0.2706, 0.6511), (-0.5579, 0.3182, 0.7665), (-0.3853, 0.3536, 0.8524), (-0.1979, 0.3753, 0.9055), (-0.00282, 0.3827, 0.9239), (0.1923, 0.3753, 0.9067), (0.3801, 0.3536, 0.8547), (0.5532, 0.3182, 0.7699), (0.7051, 0.2706, 0.6554), (0.8299, 0.2126, 0.5158), (0.9228, 0.1464, 0.3564), (0.9802, 0.07466, 0.1832), (-0.9814, 0.03806, 0.1883), (-0.925, 0.07466, 0.3725), (-0.8331, 0.1084, 0.5424), (-0.7092, 0.1379, 0.6914), (-0.5581, 0.1622, 0.8138), (-0.3854, 0.1802, 0.905), (-0.198, 0.1913, 0.9613), (-0.002994, 0.1951, 0.9808), (0.1922, 0.1913, 0.9625), (0.3799, 0.1802, 0.9073), (0.5531, 0.1622, 0.8172), (0.705, 0.1379, 0.6957), (0.8298, 0.1084, 0.5474), (0.9227, 0.07466, 0.3781), (0.9802, 0.03806, 0.1943), (-0.9814, 3.647e-07, 0.1921), (-0.925, 2.977e-07, 0.3799), (-0.8332, 1.576e-07, 0.553), (-0.7093, -2.482e-08, 0.7049), (-0.5581, -2.147e-07, 0.8298), (-0.3855, -1.911e-07, 0.9227), (-0.1981, -4.556e-07, 0.9802), (-0.003052, -5.719e-07, 1.0), (0.1921, -6.402e-07, 0.9814), (0.3799, -5.531e-07, 0.925), (0.553, -7.403e-07, 0.8332), (0.7049, -6.937e-07, 0.7093), (0.8298, -6.662e-07, 0.5581), (0.9227, -6.135e-07, 0.3855), (0.9802, -5.519e-07, 0.1981), (-0.9814, -0.03806, 0.1883), (-0.925, -0.07466, 0.3725), (-0.8331, -0.1084, 0.5424), (-0.7092, -0.1379, 0.6914), (-0.5581, -0.1622, 0.8138), (-0.3854, -0.1802, 0.905), (-0.198, -0.1913, 0.9613), (-0.002994, -0.1951, 0.9808), (0.1922, -0.1913, 0.9625), (0.3799, -0.1802, 0.9073), (0.5531, -0.1622, 0.8172), (0.705, -0.138, 0.6957), (0.8298, -0.1084, 0.5474), (0.9227, -0.07466, 0.3781), (0.9802, -0.03806, 0.1943), (-0.9813, -0.07466, 0.1772), (-0.925, -0.1464, 0.3507), (-0.833, -0.2126, 0.5107), (-0.7091, -0.2706, 0.6511), (-0.5579, -0.3182, 0.7665), (-0.3853, -0.3536, 0.8524), (-0.1979, -0.3753, 0.9055), (-0.00282, -0.3827, 0.9239), (0.1923, -0.3753, 0.9067), (0.3801, -0.3536, 0.8547), (0.5532, -0.3182, 0.7699), (0.7051, -0.2706, 0.6554), (0.8299, -0.2126, 0.5158), (0.9228, -0.1464, 0.3564), (0.9802, -0.07466, 0.1832), (-0.9813, -0.1084, 0.1592), (-0.9248, -0.2126, 0.3154), (-0.8329, -0.3087, 0.4594), (-0.7089, -0.3928, 0.5858), (-0.5577, -0.4619, 0.6896), (-0.385, -0.5133, 0.767), (-0.1976, -0.5449, 0.8149), (-0.002538, -0.5556, 0.8315), (0.1926, -0.5449, 0.8161), (0.3803, -0.5133, 0.7693), (0.5535, -0.4619, 0.693), (0.7053, -0.3928, 0.5901), (0.8301, -0.3087, 0.4645), (0.9229, -0.2126, 0.321), (0.9803, -0.1084, 0.1652), (-0.9812, -0.1379, 0.135), (-0.9247, -0.2706, 0.2678), (-0.8327, -0.3928, 0.3903), (-0.7086, -0.5, 0.4978), (-0.5574, -0.5879, 0.5862), (-0.3847, -0.6533, 0.6521), (-0.1972, -0.6935, 0.6929), (-0.002159, -0.7071, 0.7071), (0.193, -0.6935, 0.6941), (0.3807, -0.6533, 0.6544), (0.5538, -0.5879, 0.5896), (0.7056, -0.5, 0.5022), (0.8303, -0.3928, 0.3954), (0.923, -0.2706, 0.2734), (0.9804, -0.138, 0.1409), (-0.9811, -0.1622, 0.1054), (-0.9245, -0.3182, 0.2098), (-0.8324, -0.4619, 0.3061), (-0.7083, -0.5879, 0.3907), (-0.557, -0.6913, 0.4602), (-0.3842, -0.7682, 0.5121), (-0.1968, -0.8155, 0.5443), (-0.001696, -0.8315, 0.5556), (0.1934, -0.8155, 0.5455), (0.3811, -0.7682, 0.5144), (0.5542, -0.6913, 0.4636), (0.7059, -0.5879, 0.395), (0.8305, -0.4619, 0.3112), (0.9232, -0.3182, 0.2154), (0.9805, -0.1622, 0.1114), (1.0, -4.73e-07, 0.003053), (-0.981, -0.1802, 0.07166), (-0.9243, -0.3536, 0.1436), (-0.8321, -0.5133, 0.2101), (-0.7079, -0.6533, 0.2684), (-0.5565, -0.7682, 0.3165), (-0.3838, -0.8536, 0.3524), (-0.1962, -0.9061, 0.3747), (-0.001168, -0.9239, 0.3827), (0.1939, -0.9061, 0.3759), (0.3816, -0.8536, 0.3547), (0.5546, -0.7682, 0.3199), (0.7063, -0.6533, 0.2728), (0.8308, -0.5133, 0.2151), (0.9234, -0.3536, 0.1493), (0.9806, -0.1802, 0.07765), (-0.9809, -0.1913, 0.03507), (-0.9241, -0.3753, 0.07184), (-0.8318, -0.5449, 0.1058), (-0.7075, -0.6935, 0.1358), (-0.5561, -0.8155, 0.1605), (-0.3832, -0.9061, 0.1791), (-0.1957, -0.9619, 0.1907), (-0.0005958, -0.9808, 0.1951), (0.1945, -0.9619, 0.1919), (0.3821, -0.9061, 0.1814), (0.5551, -0.8155, 0.1639), (0.7067, -0.6935, 0.1401), (0.8311, -0.5449, 0.1109), (0.9236, -0.3753, 0.07748), (0.9807, -0.1913, 0.04105), (-0.9808, -0.1951, -0.002994), (-0.9239, -0.3827, -0.00282), (-0.8315, -0.5556, -0.002538), (-0.7071, -0.7071, -0.002159), (-0.5556, -0.8315, -0.001696), (-0.3827, -0.9239, -0.001168), (-0.1951, -0.9808, -0.0005961), (-3.313e-07, -1.0, -5.495e-07), (0.1951, -0.9808, 0.0005949), (0.3827, -0.9239, 0.001168), (0.5556, -0.8315, 0.001695), (0.7071, -0.7071, 0.002158), (0.8315, -0.5556, 0.002538), (0.9239, -0.3827, 0.00282), (0.9808, -0.1951, 0.002994), (-0.9807, -0.1913, -0.04105), (-0.9236, -0.3753, -0.07748), (-0.8311, -0.5449, -0.1109), (-0.7067, -0.6935, -0.1401), (-0.5551, -0.8155, -0.1639), (-0.3821, -0.9061, -0.1814), (-0.1945, -0.9619, -0.1919), (0.0005952, -0.9808, -0.1951), (0.1957, -0.9619, -0.1907), (0.3832, -0.9061, -0.1791), (0.5561, -0.8155, -0.1605), (0.7075, -0.6935, -0.1358), (0.8318, -0.5449, -0.1058), (0.9241, -0.3753, -0.07184), (0.9809, -0.1913, -0.03507), (-0.9806, -0.1802, -0.07765), (-0.9234, -0.3536, -0.1493), (-0.8308, -0.5133, -0.2151), (-0.7063, -0.6533, -0.2728), (-0.5546, -0.7682, -0.3199), (-0.3816, -0.8536, -0.3547), (-0.1939, -0.9061, -0.3759), (0.001168, -0.9239, -0.3827), (0.1962, -0.9061, -0.3747), (0.3838, -0.8536, -0.3524), (0.5565, -0.7682, -0.3165), (0.7079, -0.6533, -0.2684), (0.8321, -0.5133, -0.2101), (0.9243, -0.3536, -0.1436), (0.981, -0.1802, -0.07166), (-0.9804, -0.1622, -0.1114), (-0.9232, -0.3182, -0.2154), (-0.8305, -0.4619, -0.3112), (-0.7059, -0.5879, -0.395), (-0.5542, -0.6913, -0.4636), (-0.3811, -0.7682, -0.5144), (-0.1934, -0.8155, -0.5455), (0.001696, -0.8315, -0.5556), (0.1968, -0.8155, -0.5443), (0.3842, -0.7682, -0.5121), (0.557, -0.6913, -0.4602), (0.7083, -0.5879, -0.3907), (0.8324, -0.4619, -0.3061), (0.9245, -0.3182, -0.2098), (0.9811, -0.1622, -0.1054), (-0.9804, -0.1379, -0.1409), (-0.923, -0.2706, -0.2734), (-0.8303, -0.3928, -0.3954), (-0.7056, -0.5, -0.5022), (-0.5538, -0.5879, -0.5896), (-0.3807, -0.6533, -0.6544), (-0.193, -0.6935, -0.6941), (0.002158, -0.7071, -0.7071), (0.1972, -0.6935, -0.6929), (0.3847, -0.6533, -0.6521), (0.5574, -0.5879, -0.5862), (0.7086, -0.5, -0.4978), (0.8327, -0.3928, -0.3903), (0.9247, -0.2706, -0.2678), (0.9812, -0.138, -0.135), (-0.9803, -0.1084, -0.1652), (-0.9229, -0.2126, -0.321), (-0.8301, -0.3087, -0.4645), (-0.7053, -0.3928, -0.5901), (-0.5535, -0.4619, -0.693), (-0.3803, -0.5133, -0.7693), (-0.1926, -0.5449, -0.8161), (0.002538, -0.5556, -0.8315), (0.1976, -0.5449, -0.8149), (0.385, -0.5133, -0.767), (0.5577, -0.4619, -0.6896), (0.7089, -0.3928, -0.5858), (0.8329, -0.3087, -0.4594), (0.9248, -0.2126, -0.3154), (0.9813, -0.1084, -0.1592), (-1.0, 3.483e-07, -0.003053), (-0.9802, -0.07466, -0.1832), (-0.9228, -0.1464, -0.3564), (-0.8299, -0.2126, -0.5158), (-0.7051, -0.2706, -0.6554), (-0.5532, -0.3182, -0.7699), (-0.3801, -0.3536, -0.8547), (-0.1923, -0.3753, -0.9067), (0.00282, -0.3827, -0.9239), (0.1979, -0.3753, -0.9055), (0.3853, -0.3536, -0.8524), (0.5579, -0.3182, -0.7665), (0.7091, -0.2706, -0.6511), (0.833, -0.2126, -0.5107), (0.925, -0.1464, -0.3507), (0.9813, -0.07466, -0.1772), (-0.9802, -0.03806, -0.1943), (-0.9227, -0.07466, -0.3781), (-0.8298, -0.1084, -0.5474), (-0.705, -0.1379, -0.6957), (-0.5531, -0.1622, -0.8172), (-0.3799, -0.1802, -0.9073), (-0.1922, -0.1913, -0.9625), (0.002994, -0.1951, -0.9808), (0.198, -0.1913, -0.9613), (0.3854, -0.1802, -0.905), (0.5581, -0.1622, -0.8138), (0.7092, -0.1379, -0.6914), (0.8331, -0.1084, -0.5424), (0.925, -0.07466, -0.3725), (0.9814, -0.03806, -0.1883)], [], [(12, 11, 26, 27), (5, 4, 19, 20), (13, 12, 27, 28), (6, 5, 20, 21), (14, 13, 28, 29), (7, 6, 21, 22), (8, 7, 22, 23), (1, 0, 15, 16), (9, 8, 23, 24), (2, 1, 16, 17), (10, 9, 24, 25), (3, 2, 17, 18), (11, 10, 25, 26), (4, 3, 18, 19), (18, 17, 32, 33), (26, 25, 40, 41), (19, 18, 33, 34), (27, 26, 41, 42), (20, 19, 34, 35), (28, 27, 42, 43), (21, 20, 35, 36), (29, 28, 43, 44), (22, 21, 36, 37), (23, 22, 37, 38), (16, 15, 30, 31), (24, 23, 38, 39), (17, 16, 31, 32), (25, 24, 39, 40), (37, 36, 51, 52), (38, 37, 52, 53), (31, 30, 45, 46), (39, 38, 53, 54), (32, 31, 46, 47), (40, 39, 54, 55), (33, 32, 47, 48), (41, 40, 55, 56), (34, 33, 48, 49), (42, 41, 56, 57), (35, 34, 49, 50), (43, 42, 57, 58), (36, 35, 50, 51), (44, 43, 58, 59), (56, 55, 70, 71), (49, 48, 63, 64), (57, 56, 71, 72), (50, 49, 64, 65), (58, 57, 72, 73), (51, 50, 65, 66), (59, 58, 73, 74), (52, 51, 66, 67), (53, 52, 67, 68), (46, 45, 60, 61), (54, 53, 68, 69), (47, 46, 61, 62), (55, 54, 69, 70), (48, 47, 62, 63), (68, 67, 82, 83), (61, 60, 75, 76), (69, 68, 83, 84), (62, 61, 76, 77), (70, 69, 84, 85), (63, 62, 77, 78), (71, 70, 85, 86), (64, 63, 78, 79), (72, 71, 86, 87), (65, 64, 79, 80), (73, 72, 87, 88), (66, 65, 80, 81), (74, 73, 88, 89), (67, 66, 81, 82), (87, 86, 101, 102), (80, 79, 94, 95), (88, 87, 102, 103), (81, 80, 95, 96), (89, 88, 103, 104), (82, 81, 96, 97), (83, 82, 97, 98), (76, 75, 90, 91), (84, 83, 98, 99), (77, 76, 91, 92), (85, 84, 99, 100), (78, 77, 92, 93), (86, 85, 100, 101), (79, 78, 93, 94), (91, 90, 105, 106), (99, 98, 113, 114), (92, 91, 106, 107), (100, 99, 114, 115), (93, 92, 107, 108), (101, 100, 115, 116), (94, 93, 108, 109), (102, 101, 116, 117), (95, 94, 109, 110), (103, 102, 117, 118), (96, 95, 110, 111), (104, 103, 118, 119), (97, 96, 111, 112), (98, 97, 112, 113), (110, 109, 124, 125), (118, 117, 132, 133), (111, 110, 125, 126), (119, 118, 133, 134), (112, 111, 126, 127), (113, 112, 127, 128), (106, 105, 120, 121), (114, 113, 128, 129), (107, 106, 121, 122), (115, 114, 129, 130), (108, 107, 122, 123), (116, 115, 130, 131), (109, 108, 123, 124), (117, 116, 131, 132), (129, 128, 143, 144), (122, 121, 136, 137), (130, 129, 144, 145), (123, 122, 137, 138), (131, 130, 145, 146), (124, 123, 138, 139), (132, 131, 146, 147), (125, 124, 139, 140), (133, 132, 147, 148), (126, 125, 140, 141), (134, 133, 148, 149), (127, 126, 141, 142), (128, 127, 142, 143), (121, 120, 135, 136), (148, 147, 162, 163), (141, 140, 155, 156), (149, 148, 163, 164), (142, 141, 156, 157), (143, 142, 157, 158), (136, 135, 150, 151), (144, 143, 158, 159), (137, 136, 151, 152), (145, 144, 159, 160), (138, 137, 152, 153), (146, 145, 160, 161), (139, 138, 153, 154), (147, 146, 161, 162), (140, 139, 154, 155), (152, 151, 166, 167), (160, 159, 174, 175), (153, 152, 167, 168), (161, 160, 175, 176), (154, 153, 168, 169), (162, 161, 176, 177), (155, 154, 169, 170), (163, 162, 177, 178), (156, 155, 170, 171), (164, 163, 178, 179), (157, 156, 171, 172), (158, 157, 172, 173), (151, 150, 165, 166), (159, 158, 173, 174), (171, 170, 185, 186), (179, 178, 193, 194), (172, 171, 186, 187), (173, 172, 187, 188), (166, 165, 180, 181), (174, 173, 188, 189), (167, 166, 181, 182), (175, 174, 189, 190), (168, 167, 182, 183), (176, 175, 190, 191), (169, 168, 183, 184), (177, 176, 191, 192), (170, 169, 184, 185), (178, 177, 192, 193), (190, 189, 204, 205), (183, 182, 197, 198), (191, 190, 205, 206), (184, 183, 198, 199), (192, 191, 206, 207), (185, 184, 199, 200), (193, 192, 207, 208), (186, 185, 200, 201), (194, 193, 208, 209), (187, 186, 201, 202), (188, 187, 202, 203), (181, 180, 195, 196), (189, 188, 203, 204), (182, 181, 196, 197), (209, 208, 223, 224), (202, 201, 216, 217), (203, 202, 217, 218), (196, 195, 210, 211), (204, 203, 218, 219), (197, 196, 211, 212), (205, 204, 219, 220), (198, 197, 212, 213), (206, 205, 220, 221), (199, 198, 213, 214), (207, 206, 221, 222), (200, 199, 214, 215), (208, 207, 222, 223), (201, 200, 215, 216), (221, 220, 235, 236), (214, 213, 228, 229), (222, 221, 236, 237), (215, 214, 229, 230), (223, 222, 237, 238), (216, 215, 230, 231), (224, 223, 238, 239), (217, 216, 231, 232), (218, 217, 232, 233), (211, 210, 225, 226), (219, 218, 233, 234), (212, 211, 226, 227), (220, 219, 234, 235), (213, 212, 227, 228), (233, 232, 247, 248), (226, 225, 240, 241), (234, 233, 248, 249), (227, 226, 241, 242), (235, 234, 249, 250), (228, 227, 242, 243), (236, 235, 250, 251), (229, 228, 243, 244), (237, 236, 251, 252), (230, 229, 244, 245), (238, 237, 252, 253), (231, 230, 245, 246), (239, 238, 253, 254), (232, 231, 246, 247), (244, 243, 258, 259), (252, 251, 266, 267), (245, 244, 259, 260), (253, 252, 267, 268), (246, 245, 260, 261), (254, 253, 268, 269), (247, 246, 261, 262), (248, 247, 262, 263), (241, 240, 255, 256), (249, 248, 263, 264), (242, 241, 256, 257), (250, 249, 264, 265), (243, 242, 257, 258), (251, 250, 265, 266), (263, 262, 277, 278), (256, 255, 270, 271), (264, 263, 278, 279), (257, 256, 271, 272), (265, 264, 279, 280), (258, 257, 272, 273), (266, 265, 280, 281), (259, 258, 273, 274), (267, 266, 281, 282), (260, 259, 274, 275), (268, 267, 282, 283), (261, 260, 275, 276), (269, 268, 283, 284), (262, 261, 276, 277), (282, 281, 296, 297), (275, 274, 289, 290), (283, 282, 297, 298), (276, 275, 290, 291), (284, 283, 298, 299), (277, 276, 291, 292), (278, 277, 292, 293), (271, 270, 285, 286), (279, 278, 293, 294), (272, 271, 286, 287), (280, 279, 294, 295), (273, 272, 287, 288), (281, 280, 295, 296), (274, 273, 288, 289), (286, 285, 300, 301), (294, 293, 308, 309), (287, 286, 301, 302), (295, 294, 309, 310), (288, 287, 302, 303), (296, 295, 310, 311), (289, 288, 303, 304), (297, 296, 311, 312), (290, 289, 304, 305), (298, 297, 312, 313), (291, 290, 305, 306), (299, 298, 313, 314), (292, 291, 306, 307), (293, 292, 307, 308), (305, 304, 319, 320), (313, 312, 327, 328), (306, 305, 320, 321), (314, 313, 328, 329), (307, 306, 321, 322), (308, 307, 322, 323), (301, 300, 315, 316), (309, 308, 323, 324), (302, 301, 316, 317), (310, 309, 324, 325), (303, 302, 317, 318), (311, 310, 325, 326), (304, 303, 318, 319), (312, 311, 326, 327), (324, 323, 339, 340), (317, 316, 332, 333), (325, 324, 340, 341), (318, 317, 333, 334), (326, 325, 341, 342), (319, 318, 334, 335), (327, 326, 342, 343), (320, 319, 335, 336), (328, 327, 343, 344), (321, 320, 336, 337), (329, 328, 344, 345), (322, 321, 337, 338), (323, 322, 338, 339), (316, 315, 331, 332), (344, 343, 358, 359), (337, 336, 351, 352), (345, 344, 359, 360), (338, 337, 352, 353), (339, 338, 353, 354), (332, 331, 346, 347), (340, 339, 354, 355), (333, 332, 347, 348), (341, 340, 355, 356), (334, 333, 348, 349), (342, 341, 356, 357), (335, 334, 349, 350), (343, 342, 357, 358), (336, 335, 350, 351), (356, 355, 370, 371), (349, 348, 363, 364), (357, 356, 371, 372), (350, 349, 364, 365), (358, 357, 372, 373), (351, 350, 365, 366), (359, 358, 373, 374), (352, 351, 366, 367), (360, 359, 374, 375), (353, 352, 367, 368), (354, 353, 368, 369), (347, 346, 361, 362), (355, 354, 369, 370), (348, 347, 362, 363), (375, 374, 389, 390), (368, 367, 382, 383), (369, 368, 383, 384), (362, 361, 376, 377), (370, 369, 384, 385), (363, 362, 377, 378), (371, 370, 385, 386), (364, 363, 378, 379), (372, 371, 386, 387), (365, 364, 379, 380), (373, 372, 387, 388), (366, 365, 380, 381), (374, 373, 388, 389), (367, 366, 381, 382), (379, 378, 393, 394), (387, 386, 401, 402), (380, 379, 394, 395), (388, 387, 402, 403), (381, 380, 395, 396), (389, 388, 403, 404), (382, 381, 396, 397), (390, 389, 404, 405), (383, 382, 397, 398), (384, 383, 398, 399), (377, 376, 391, 392), (385, 384, 399, 400), (378, 377, 392, 393), (386, 385, 400, 401), (398, 397, 412, 413), (399, 398, 413, 414), (392, 391, 406, 407), (400, 399, 414, 415), (393, 392, 407, 408), (401, 400, 415, 416), (394, 393, 408, 409), (402, 401, 416, 417), (395, 394, 409, 410), (403, 402, 417, 418), (396, 395, 410, 411), (404, 403, 418, 419), (397, 396, 411, 412), (405, 404, 419, 420), (417, 416, 431, 432), (410, 409, 424, 425), (418, 417, 432, 433), (411, 410, 425, 426), (419, 418, 433, 434), (412, 411, 426, 427), (420, 419, 434, 435), (413, 412, 427, 428), (414, 413, 428, 429), (407, 406, 421, 422), (415, 414, 429, 430), (408, 407, 422, 423), (416, 415, 430, 431), (409, 408, 423, 424), (429, 428, 443, 444), (422, 421, 436, 437), (430, 429, 444, 445), (423, 422, 437, 438), (431, 430, 445, 446), (424, 423, 438, 439), (432, 431, 446, 447), (425, 424, 439, 440), (433, 432, 447, 448), (426, 425, 440, 441), (434, 433, 448, 449), (427, 426, 441, 442), (435, 434, 449, 450), (428, 427, 442, 443), (440, 439, 455, 456), (448, 447, 463, 464), (441, 440, 456, 457), (449, 448, 464, 465), (442, 441, 457, 458), (450, 449, 465, 466), (443, 442, 458, 459), (444, 443, 459, 460), (437, 436, 452, 453), (445, 444, 460, 461), (438, 437, 453, 454), (446, 445, 461, 462), (439, 438, 454, 455), (447, 446, 462, 463), (460, 459, 474, 475), (453, 452, 467, 468), (461, 460, 475, 476), (454, 453, 468, 469), (462, 461, 476, 477), (455, 454, 469, 470), (463, 462, 477, 478), (456, 455, 470, 471), (464, 463, 478, 479), (457, 456, 471, 472), (465, 464, 479, 480), (458, 457, 472, 473), (466, 465, 480, 481), (459, 458, 473, 474), (0, 451, 15), (330, 14, 29), (15, 451, 30), (330, 29, 44), (30, 451, 45), (330, 44, 59), (45, 451, 60), (330, 59, 74), (330, 74, 89), (60, 451, 75), (75, 451, 90), (330, 89, 104), (90, 451, 105), (330, 104, 119), (105, 451, 120), (330, 119, 134), (120, 451, 135), (330, 134, 149), (135, 451, 150), (330, 149, 164), (150, 451, 165), (330, 164, 179), (165, 451, 180), (330, 179, 194), (180, 451, 195), (330, 194, 209), (195, 451, 210), (330, 209, 224), (210, 451, 225), (330, 224, 239), (225, 451, 240), (330, 239, 254), (240, 451, 255), (330, 254, 269), (255, 451, 270), (330, 269, 284), (270, 451, 285), (330, 284, 299), (285, 451, 300), (330, 299, 314), (300, 451, 315), (330, 314, 329), (315, 451, 331), (330, 329, 345), (331, 451, 346), (330, 345, 360), (346, 451, 361), (330, 360, 375), (361, 451, 376), (330, 375, 390), (376, 451, 391), (330, 390, 405), (391, 451, 406), (330, 405, 420), (406, 451, 421), (330, 420, 435), (421, 451, 436), (330, 435, 450), (436, 451, 452), (330, 450, 466), (452, 451, 467), (330, 466, 481), (479, 478, 11, 12), (472, 471, 4, 5), (480, 479, 12, 13), (473, 472, 5, 6), (481, 480, 13, 14), (474, 473, 6, 7), (467, 451, 0), (330, 481, 14), (475, 474, 7, 8), (468, 467, 0, 1), (476, 475, 8, 9), (469, 468, 1, 2), (477, 476, 9, 10), (470, 469, 2, 3), (478, 477, 10, 11), (471, 470, 3, 4)])
me_sphere.polygons.foreach_set('use_smooth', [True] * 512)
me_sphere.polygons.foreach_set('material_index', [0, 0, 0, 0, 0, 0, 0, 1, 0, 0, 0, 0, 0, 0, 0, 0, 0, 0, 0, 0, 0, 0, 0, 0, 1, 0, 0, 0, 0, 0, 1, 0, 0, 0, 0, 0, 0, 0, 0, 0, 0, 0, 0, 0, 0, 0, 0, 0, 0, 0, 0, 1, 0, 0, 0, 0, 0, 1, 0, 0, 0, 0, 0, 0, 0, 0, 0, 0, 0, 0, 0, 0, 0, 0, 0, 0, 0, 1, 0, 0, 0, 0, 0, 0, 1, 0, 0, 0, 0, 0, 0, 0, 0, 0, 0, 0, 0, 0, 0, 0, 0, 0, 0, 0, 1, 0, 0, 0, 0, 0, 0, 0, 0, 0, 0, 0, 0, 0, 0, 0, 0, 0, 0, 0, 0, 1, 0, 0, 0, 0, 0, 1, 0, 0, 0, 0, 0, 0, 0, 0, 0, 0, 0, 0, 0, 0, 0, 0, 0, 0, 0, 0, 1, 0, 0, 0, 0, 0, 1, 0, 0, 0, 0, 0, 0, 0, 0, 0, 0, 0, 0, 0, 0, 0, 0, 0, 0, 0, 0, 1, 0, 0, 0, 0, 0, 1, 0, 0, 0, 0, 0, 0, 0, 0, 0, 0, 0, 0, 0, 0, 0, 0, 0, 0, 0, 1, 0, 0, 0, 0, 0, 1, 0, 0, 0, 0, 0, 0, 0, 0, 0, 0, 0, 0, 0, 0, 0, 0, 0, 0, 0, 0, 1, 0, 0, 0, 0, 0, 0, 1, 0, 0, 0, 0, 0, 0, 0, 0, 0, 0, 0, 0, 0, 0, 0, 0, 0, 0, 0, 1, 0, 0, 0, 0, 0, 0, 1, 0, 0, 0, 0, 0, 0, 0, 0, 0, 0, 0, 0, 0, 0, 0, 0, 0, 0, 0, 1, 0, 0, 0, 0, 0, 0, 0, 0, 0, 0, 0, 0, 0, 0, 0, 0, 0, 0, 0, 0, 1, 0, 0, 0, 0, 0, 1, 0, 0, 0, 0, 0, 0, 0, 0, 0, 0, 0, 0, 0, 0, 0, 0, 0, 0, 0, 1, 0, 0, 0, 0, 0, 1, 0, 0, 0, 0, 0, 0, 0, 0, 0, 0, 0, 0, 0, 0, 0, 0, 0, 0, 0, 0, 1, 0, 0, 0, 0, 0, 1, 0, 0, 0, 0, 0, 0, 0, 0, 0, 0, 0, 0, 0, 0, 0, 0, 0, 0, 0, 0, 1, 0, 0, 0, 0, 0, 1, 0, 0, 0, 0, 0, 0, 0, 0, 0, 0, 0, 0, 0, 0, 0, 0, 0, 0, 0, 0, 1, 0, 0, 0, 0, 0, 0, 1, 0, 0, 0, 0, 0, 0, 0, 0, 0, 0, 0, 0, 1, 0, 1, 0, 1, 0, 1, 0, 0, 1, 1, 0, 1, 0, 1, 0, 1, 0, 1, 0, 1, 0, 1, 0, 1, 0, 1, 0, 1, 0, 1, 0, 1, 0, 1, 0, 1, 0, 1, 0, 1, 0, 1, 0, 1, 0, 1, 0, 1, 0, 1, 0, 1, 0, 1, 0, 1, 0, 1, 0, 1, 0, 0, 0, 0, 0, 0, 0, 1, 0, 0, 1, 0, 0, 0, 0, 0, 0])
me_sphere.materials.append(mat_material_001)
me_sphere.materials.append(mat_material_002)
me_sphere.use_remesh_preserve_volume = False
me_sphere.use_remesh_preserve_attributes = False
me_sphere.use_mirror_vertex_groups = False
me_sphere.update()
lat_lattice_002 = bpy.data.lattices.new('Lattice.002')
lat_lattice_002.points_u = 3
lat_lattice_002.points_v = 3
lat_lattice_002.points_w = 3
lat_lattice_002.points.foreach_set('co_deform', [-0.5, -0.5, -0.5, 0.0, -0.5, -0.5, 0.5, -0.5, -0.5, -0.5, 0.0, -0.5, 0.0, 0.0, -0.5, 0.5, 0.0, -0.5, -0.5, 0.5, -0.5, 0.0, 0.5, -0.5, 0.5, 0.5, -0.5, -0.5, -0.5, 0.0, 0.0, -0.5, 0.0, 0.5, -0.5, 0.0, -0.5, 0.0, 0.0, 0.0, 0.0, 0.0, 0.5, 0.0, 0.0, -0.5, 0.5, 0.0, 0.0, 0.5, 0.0, 0.5, 0.5, 0.0, -0.5, -0.5, 0.5, 0.0, -0.5, 0.5, 0.5, -0.5, 0.5, -0.5, 0.0, 1.231, 0.0, 0.0, 1.231, 0.5, 0.0, 1.231, -0.5, 0.5, 0.5, 0.0, 0.5, 0.5, 0.5, 0.5, 0.5])
lat_lattice_001 = bpy.data.lattices.new('Lattice.001')
lat_lattice_001.points_u = 3
lat_lattice_001.points_v = 3
lat_lattice_001.points_w = 3
lat_lattice_001.points.foreach_set('co_deform', [-0.5, -0.5, -0.5, 0.0, -0.5, -0.5, 0.5, -0.5, -0.5, -0.5, 0.0, -0.5, 0.0, 0.0, -0.5, 0.5, 0.0, -0.5, -0.5, 0.5, -0.5, 0.0, 0.5, -0.5, 0.5, 0.5, -0.5, -0.5, -0.5, 0.0, 0.0, -0.5, 0.0, 0.5, -0.5, 0.0, -0.5, 0.0, 0.0, 0.0, 0.0, 0.0, 0.5, 0.0, 0.0, -0.5, 0.5, 0.0, 0.0, 0.5, 0.0, 0.5, 0.5, 0.0, -0.5, -0.5, 0.5, 0.0, -0.5, 0.5, 0.5, -0.5, 0.5, -0.5, 0.0, 1.254, 0.0, 0.0, 1.254, 0.5, 0.0, 1.254, -0.5, 0.5, 0.5, 0.0, 0.5, 0.5, 0.5, 0.5, 0.5])

# ---- objects
ob_r_lattice = bpy.data.objects.new('R.Lattice', lat_lattice_002)
ob_l_lattice = bpy.data.objects.new('L.Lattice', lat_lattice_001)
ob_l_eyefocus = bpy.data.objects.new('L.EyeFocus', None)
ob_r_eyetracker = bpy.data.objects.new('R.EyeTracker', None)
ob_r_eye = bpy.data.objects.new('R.Eye', me_sphere_001)
ob_l_eyetracker = bpy.data.objects.new('L.EyeTracker', None)
ob_l_eye = bpy.data.objects.new('L.Eye', me_sphere)
ob_lamp = bpy.data.objects.new('Lamp', light_lamp)
ob_camera = bpy.data.objects.new('Camera', cam_camera)

# ---- transforms, parenting, visibility, modifiers, constraints
ob_r_lattice.location = (0.0, 1.119, 0.0)
ob_r_lattice.scale = (0.2515, 1.989, 1.989)
ob_r_lattice.lineart.crease_threshold = 0.0
ob_l_lattice.location = (0.0, -1.123, 0.0)
ob_l_lattice.scale = (0.2515, 1.989, 1.989)
ob_l_lattice.lineart.crease_threshold = 0.0
ob_l_eyefocus.location = (-5.356, 0.09369, -0.1372)
ob_l_eyefocus.empty_image_offset = (0.0, 0.0)
ob_l_eyefocus.lineart.crease_threshold = 0.0
_c = ob_l_eyefocus.constraints.new('LIMIT_LOCATION'); _c.name = 'Limit Location'
_c.use_max_x = True
ob_r_eyetracker.location = (0.0, 1.119, 0.0)
ob_r_eyetracker.empty_image_offset = (0.0, 0.0)
ob_r_eyetracker.lineart.crease_threshold = 0.0
_c = ob_r_eyetracker.constraints.new('TRACK_TO'); _c.name = 'Track To'
_c.target = ob_l_eyefocus
_c.track_axis = 'TRACK_NEGATIVE_X'
_c.up_axis = 'UP_Z'
_c.use_target_z = True
ob_r_eye.parent = ob_r_lattice
ob_r_eye.matrix_parent_inverse = Matrix(((0.5027, 0.0, 0.0, 0.0), (0.0, 0.5027, 0.0, 0.0), (0.0, 0.0, 0.5027, 0.0), (0.0, 0.0, 0.0, 1.0)))
ob_r_eye.location = (0.0, 0.0, 0.0)
ob_r_eye.lineart.crease_threshold = 0.0
_m = ob_r_eye.modifiers.new('Lattice', 'LATTICE')
_m.object = ob_r_lattice
_c = ob_r_eye.constraints.new('COPY_ROTATION'); _c.name = 'Copy Rotation'
_c.owner_space = 'LOCAL'
_c.active = False
_c.target = ob_r_eyetracker
_c = ob_r_eye.constraints.new('LIMIT_ROTATION'); _c.name = 'Limit Rotation'
_c.owner_space = 'LOCAL'
_c.use_limit_y = True
_c.use_limit_z = True
_c.min_y = -1.047
_c.min_z = -1.047
_c.max_y = 1.047
_c.max_z = 1.047
_c.use_legacy_behavior = True
ob_l_eyetracker.location = (0.0, -1.123, 0.0)
ob_l_eyetracker.empty_image_offset = (0.0, 0.0)
ob_l_eyetracker.lineart.crease_threshold = 0.0
_c = ob_l_eyetracker.constraints.new('TRACK_TO'); _c.name = 'Track To'
_c.active = True
_c.target = ob_l_eyefocus
_c.track_axis = 'TRACK_NEGATIVE_X'
_c.up_axis = 'UP_Z'
_c.use_target_z = True
ob_l_eye.parent = ob_l_lattice
ob_l_eye.matrix_parent_inverse = Matrix(((0.5027, 0.0, 0.0, 0.0), (0.0, 0.5027, 0.0, 0.0), (0.0, 0.0, 0.5027, 0.0), (0.0, 0.0, 0.0, 1.0)))
ob_l_eye.location = (0.0, 0.0, 0.0)
ob_l_eye.lineart.crease_threshold = 0.0
_m = ob_l_eye.modifiers.new('Lattice', 'LATTICE')
_m.object = ob_l_lattice
_c = ob_l_eye.constraints.new('COPY_ROTATION'); _c.name = 'Copy Rotation'
_c.owner_space = 'LOCAL'
_c.target = ob_l_eyetracker
_c = ob_l_eye.constraints.new('LIMIT_ROTATION'); _c.name = 'Limit Rotation'
_c.owner_space = 'LOCAL'
_c.use_limit_y = True
_c.use_limit_z = True
_c.min_y = -1.047
_c.min_z = -1.047
_c.max_y = 1.047
_c.max_z = 1.047
_c.use_legacy_behavior = True
ob_lamp.location = (4.076, 1.005, 5.904)
ob_lamp.rotation_euler = (0.6503, 0.05522, 1.866)
ob_lamp.lock_rotations_4d = False
ob_lamp.empty_display_type = 'ARROWS'
ob_lamp.color = (0.0, 0.0, 0.0, 0.0)
ob_lamp.lineart.crease_threshold = 0.0
ob_camera.location = (7.481, -6.508, 5.344)
ob_camera.rotation_euler = (1.109, 0.01082, 0.8149)
ob_camera.lock_rotations_4d = False
ob_camera.empty_display_type = 'ARROWS'
ob_camera.color = (0.0, 0.0, 0.0, 0.0)
ob_camera.display_type = 'WIRE'
ob_camera.lineart.crease_threshold = 0.0

# ---- collection membership
col_collection_1.objects.link(ob_r_lattice)
col_collection_1.objects.link(ob_l_lattice)
col_collection_1.objects.link(ob_l_eyefocus)
col_collection_1.objects.link(ob_r_eyetracker)
col_collection_1.objects.link(ob_r_eye)
col_collection_1.objects.link(ob_l_eyetracker)
col_collection_1.objects.link(ob_l_eye)
col_collection_1.objects.link(ob_lamp)
col_collection_1.objects.link(ob_camera)

# ---- scene / render settings (as saved in the file)
scene.camera = ob_camera
scene.frame_start = 1; scene.frame_end = 250; scene.frame_set(1)
scene.render.engine = 'BLENDER_EEVEE_NEXT'
scene.render.resolution_percentage = 50
scene.render.dither_intensity = 0.0
scene.cycles.use_denoising = False
scene.cycles.samples = 10
scene.cycles.sampling_pattern = 'TABULATED_SOBOL'
scene.cycles.light_sampling_threshold = 0.0
scene.cycles.use_adaptive_sampling = False
scene.cycles.use_light_tree = False
scene.cycles.blur_glossy = 0.0
scene.cycles.pixel_filter_type = 'GAUSSIAN'
scene.cycles.sample_clamp_indirect = 0.0
scene.view_settings.view_transform = 'Standard'
bpy.context.view_layer.update()
